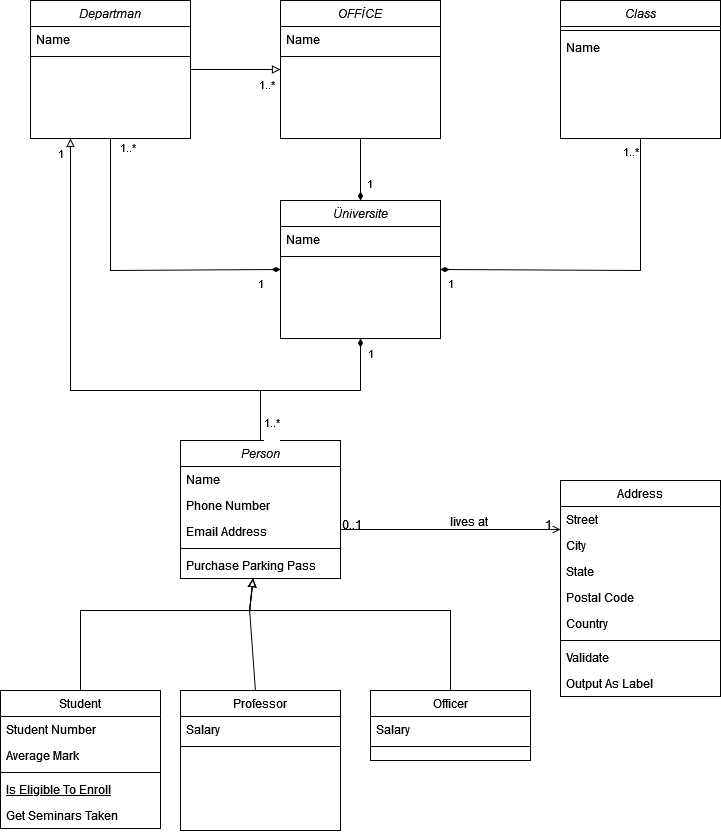

The diagram above was exported from draw.io. Its source (the exported page's mxGraphModel, read from the mxfile embedded in the PNG):
<mxGraphModel dx="1050" dy="566" grid="1" gridSize="10" guides="1" tooltips="1" connect="1" arrows="1" fold="1" page="1" pageScale="1" pageWidth="827" pageHeight="1169" math="0" shadow="0">
  <root>
    <mxCell id="WIyWlLk6GJQsqaUBKTNV-0" />
    <mxCell id="WIyWlLk6GJQsqaUBKTNV-1" parent="WIyWlLk6GJQsqaUBKTNV-0" />
    <mxCell id="Ux7OKn1ylMGvP-yAfnTh-74" style="edgeStyle=none;rounded=0;sketch=0;orthogonalLoop=1;jettySize=auto;html=1;shadow=0;endArrow=diamondThin;endFill=1;" edge="1" parent="WIyWlLk6GJQsqaUBKTNV-1" source="zkfFHV4jXpPFQw0GAbJ--0" target="Ux7OKn1ylMGvP-yAfnTh-0">
      <mxGeometry relative="1" as="geometry">
        <Array as="points">
          <mxPoint x="300" y="440" />
          <mxPoint x="400" y="440" />
        </Array>
      </mxGeometry>
    </mxCell>
    <mxCell id="Ux7OKn1ylMGvP-yAfnTh-79" style="edgeStyle=none;rounded=0;sketch=0;orthogonalLoop=1;jettySize=auto;html=1;exitX=0.5;exitY=0;exitDx=0;exitDy=0;entryX=0.25;entryY=1;entryDx=0;entryDy=0;shadow=0;endArrow=block;endFill=0;" edge="1" parent="WIyWlLk6GJQsqaUBKTNV-1" source="zkfFHV4jXpPFQw0GAbJ--0" target="Ux7OKn1ylMGvP-yAfnTh-54">
      <mxGeometry relative="1" as="geometry">
        <Array as="points">
          <mxPoint x="300" y="440" />
          <mxPoint x="110" y="440" />
        </Array>
      </mxGeometry>
    </mxCell>
    <mxCell id="zkfFHV4jXpPFQw0GAbJ--0" value="Person" style="swimlane;fontStyle=2;align=center;verticalAlign=top;childLayout=stackLayout;horizontal=1;startSize=26;horizontalStack=0;resizeParent=1;resizeLast=0;collapsible=1;marginBottom=0;rounded=0;shadow=0;strokeWidth=1;" parent="WIyWlLk6GJQsqaUBKTNV-1" vertex="1">
      <mxGeometry x="220" y="490" width="160" height="138" as="geometry">
        <mxRectangle x="220" y="490" width="160" height="26" as="alternateBounds" />
      </mxGeometry>
    </mxCell>
    <mxCell id="zkfFHV4jXpPFQw0GAbJ--1" value="Name" style="text;align=left;verticalAlign=top;spacingLeft=4;spacingRight=4;overflow=hidden;rotatable=0;points=[[0,0.5],[1,0.5]];portConstraint=eastwest;" parent="zkfFHV4jXpPFQw0GAbJ--0" vertex="1">
      <mxGeometry y="26" width="160" height="26" as="geometry" />
    </mxCell>
    <mxCell id="zkfFHV4jXpPFQw0GAbJ--2" value="Phone Number" style="text;align=left;verticalAlign=top;spacingLeft=4;spacingRight=4;overflow=hidden;rotatable=0;points=[[0,0.5],[1,0.5]];portConstraint=eastwest;rounded=0;shadow=0;html=0;" parent="zkfFHV4jXpPFQw0GAbJ--0" vertex="1">
      <mxGeometry y="52" width="160" height="26" as="geometry" />
    </mxCell>
    <mxCell id="zkfFHV4jXpPFQw0GAbJ--3" value="Email Address" style="text;align=left;verticalAlign=top;spacingLeft=4;spacingRight=4;overflow=hidden;rotatable=0;points=[[0,0.5],[1,0.5]];portConstraint=eastwest;rounded=0;shadow=0;html=0;" parent="zkfFHV4jXpPFQw0GAbJ--0" vertex="1">
      <mxGeometry y="78" width="160" height="26" as="geometry" />
    </mxCell>
    <mxCell id="zkfFHV4jXpPFQw0GAbJ--4" value="" style="line;html=1;strokeWidth=1;align=left;verticalAlign=middle;spacingTop=-1;spacingLeft=3;spacingRight=3;rotatable=0;labelPosition=right;points=[];portConstraint=eastwest;" parent="zkfFHV4jXpPFQw0GAbJ--0" vertex="1">
      <mxGeometry y="104" width="160" height="8" as="geometry" />
    </mxCell>
    <mxCell id="zkfFHV4jXpPFQw0GAbJ--5" value="Purchase Parking Pass" style="text;align=left;verticalAlign=top;spacingLeft=4;spacingRight=4;overflow=hidden;rotatable=0;points=[[0,0.5],[1,0.5]];portConstraint=eastwest;" parent="zkfFHV4jXpPFQw0GAbJ--0" vertex="1">
      <mxGeometry y="112" width="160" height="26" as="geometry" />
    </mxCell>
    <mxCell id="zkfFHV4jXpPFQw0GAbJ--6" value="Student" style="swimlane;fontStyle=0;align=center;verticalAlign=top;childLayout=stackLayout;horizontal=1;startSize=26;horizontalStack=0;resizeParent=1;resizeLast=0;collapsible=1;marginBottom=0;rounded=0;shadow=0;strokeWidth=1;" parent="WIyWlLk6GJQsqaUBKTNV-1" vertex="1">
      <mxGeometry x="40" y="740" width="160" height="138" as="geometry">
        <mxRectangle x="130" y="380" width="160" height="26" as="alternateBounds" />
      </mxGeometry>
    </mxCell>
    <mxCell id="zkfFHV4jXpPFQw0GAbJ--7" value="Student Number" style="text;align=left;verticalAlign=top;spacingLeft=4;spacingRight=4;overflow=hidden;rotatable=0;points=[[0,0.5],[1,0.5]];portConstraint=eastwest;" parent="zkfFHV4jXpPFQw0GAbJ--6" vertex="1">
      <mxGeometry y="26" width="160" height="26" as="geometry" />
    </mxCell>
    <mxCell id="zkfFHV4jXpPFQw0GAbJ--8" value="Average Mark" style="text;align=left;verticalAlign=top;spacingLeft=4;spacingRight=4;overflow=hidden;rotatable=0;points=[[0,0.5],[1,0.5]];portConstraint=eastwest;rounded=0;shadow=0;html=0;" parent="zkfFHV4jXpPFQw0GAbJ--6" vertex="1">
      <mxGeometry y="52" width="160" height="26" as="geometry" />
    </mxCell>
    <mxCell id="zkfFHV4jXpPFQw0GAbJ--9" value="" style="line;html=1;strokeWidth=1;align=left;verticalAlign=middle;spacingTop=-1;spacingLeft=3;spacingRight=3;rotatable=0;labelPosition=right;points=[];portConstraint=eastwest;" parent="zkfFHV4jXpPFQw0GAbJ--6" vertex="1">
      <mxGeometry y="78" width="160" height="8" as="geometry" />
    </mxCell>
    <mxCell id="zkfFHV4jXpPFQw0GAbJ--10" value="Is Eligible To Enroll" style="text;align=left;verticalAlign=top;spacingLeft=4;spacingRight=4;overflow=hidden;rotatable=0;points=[[0,0.5],[1,0.5]];portConstraint=eastwest;fontStyle=4" parent="zkfFHV4jXpPFQw0GAbJ--6" vertex="1">
      <mxGeometry y="86" width="160" height="26" as="geometry" />
    </mxCell>
    <mxCell id="zkfFHV4jXpPFQw0GAbJ--11" value="Get Seminars Taken" style="text;align=left;verticalAlign=top;spacingLeft=4;spacingRight=4;overflow=hidden;rotatable=0;points=[[0,0.5],[1,0.5]];portConstraint=eastwest;" parent="zkfFHV4jXpPFQw0GAbJ--6" vertex="1">
      <mxGeometry y="112" width="160" height="26" as="geometry" />
    </mxCell>
    <mxCell id="zkfFHV4jXpPFQw0GAbJ--13" value="Professor" style="swimlane;fontStyle=0;align=center;verticalAlign=top;childLayout=stackLayout;horizontal=1;startSize=26;horizontalStack=0;resizeParent=1;resizeLast=0;collapsible=1;marginBottom=0;rounded=0;shadow=0;strokeWidth=1;" parent="WIyWlLk6GJQsqaUBKTNV-1" vertex="1">
      <mxGeometry x="220" y="740" width="160" height="140" as="geometry">
        <mxRectangle x="340" y="380" width="170" height="26" as="alternateBounds" />
      </mxGeometry>
    </mxCell>
    <mxCell id="zkfFHV4jXpPFQw0GAbJ--14" value="Salary" style="text;align=left;verticalAlign=top;spacingLeft=4;spacingRight=4;overflow=hidden;rotatable=0;points=[[0,0.5],[1,0.5]];portConstraint=eastwest;" parent="zkfFHV4jXpPFQw0GAbJ--13" vertex="1">
      <mxGeometry y="26" width="160" height="26" as="geometry" />
    </mxCell>
    <mxCell id="zkfFHV4jXpPFQw0GAbJ--15" value="" style="line;html=1;strokeWidth=1;align=left;verticalAlign=middle;spacingTop=-1;spacingLeft=3;spacingRight=3;rotatable=0;labelPosition=right;points=[];portConstraint=eastwest;" parent="zkfFHV4jXpPFQw0GAbJ--13" vertex="1">
      <mxGeometry y="52" width="160" height="8" as="geometry" />
    </mxCell>
    <mxCell id="zkfFHV4jXpPFQw0GAbJ--17" value="Address" style="swimlane;fontStyle=0;align=center;verticalAlign=top;childLayout=stackLayout;horizontal=1;startSize=26;horizontalStack=0;resizeParent=1;resizeLast=0;collapsible=1;marginBottom=0;rounded=0;shadow=0;strokeWidth=1;" parent="WIyWlLk6GJQsqaUBKTNV-1" vertex="1">
      <mxGeometry x="600" y="530" width="160" height="216" as="geometry">
        <mxRectangle x="550" y="140" width="160" height="26" as="alternateBounds" />
      </mxGeometry>
    </mxCell>
    <mxCell id="zkfFHV4jXpPFQw0GAbJ--18" value="Street" style="text;align=left;verticalAlign=top;spacingLeft=4;spacingRight=4;overflow=hidden;rotatable=0;points=[[0,0.5],[1,0.5]];portConstraint=eastwest;" parent="zkfFHV4jXpPFQw0GAbJ--17" vertex="1">
      <mxGeometry y="26" width="160" height="26" as="geometry" />
    </mxCell>
    <mxCell id="zkfFHV4jXpPFQw0GAbJ--19" value="City" style="text;align=left;verticalAlign=top;spacingLeft=4;spacingRight=4;overflow=hidden;rotatable=0;points=[[0,0.5],[1,0.5]];portConstraint=eastwest;rounded=0;shadow=0;html=0;" parent="zkfFHV4jXpPFQw0GAbJ--17" vertex="1">
      <mxGeometry y="52" width="160" height="26" as="geometry" />
    </mxCell>
    <mxCell id="zkfFHV4jXpPFQw0GAbJ--20" value="State" style="text;align=left;verticalAlign=top;spacingLeft=4;spacingRight=4;overflow=hidden;rotatable=0;points=[[0,0.5],[1,0.5]];portConstraint=eastwest;rounded=0;shadow=0;html=0;" parent="zkfFHV4jXpPFQw0GAbJ--17" vertex="1">
      <mxGeometry y="78" width="160" height="26" as="geometry" />
    </mxCell>
    <mxCell id="zkfFHV4jXpPFQw0GAbJ--21" value="Postal Code" style="text;align=left;verticalAlign=top;spacingLeft=4;spacingRight=4;overflow=hidden;rotatable=0;points=[[0,0.5],[1,0.5]];portConstraint=eastwest;rounded=0;shadow=0;html=0;" parent="zkfFHV4jXpPFQw0GAbJ--17" vertex="1">
      <mxGeometry y="104" width="160" height="26" as="geometry" />
    </mxCell>
    <mxCell id="zkfFHV4jXpPFQw0GAbJ--22" value="Country" style="text;align=left;verticalAlign=top;spacingLeft=4;spacingRight=4;overflow=hidden;rotatable=0;points=[[0,0.5],[1,0.5]];portConstraint=eastwest;rounded=0;shadow=0;html=0;" parent="zkfFHV4jXpPFQw0GAbJ--17" vertex="1">
      <mxGeometry y="130" width="160" height="26" as="geometry" />
    </mxCell>
    <mxCell id="zkfFHV4jXpPFQw0GAbJ--23" value="" style="line;html=1;strokeWidth=1;align=left;verticalAlign=middle;spacingTop=-1;spacingLeft=3;spacingRight=3;rotatable=0;labelPosition=right;points=[];portConstraint=eastwest;" parent="zkfFHV4jXpPFQw0GAbJ--17" vertex="1">
      <mxGeometry y="156" width="160" height="8" as="geometry" />
    </mxCell>
    <mxCell id="zkfFHV4jXpPFQw0GAbJ--24" value="Validate" style="text;align=left;verticalAlign=top;spacingLeft=4;spacingRight=4;overflow=hidden;rotatable=0;points=[[0,0.5],[1,0.5]];portConstraint=eastwest;" parent="zkfFHV4jXpPFQw0GAbJ--17" vertex="1">
      <mxGeometry y="164" width="160" height="26" as="geometry" />
    </mxCell>
    <mxCell id="zkfFHV4jXpPFQw0GAbJ--25" value="Output As Label" style="text;align=left;verticalAlign=top;spacingLeft=4;spacingRight=4;overflow=hidden;rotatable=0;points=[[0,0.5],[1,0.5]];portConstraint=eastwest;" parent="zkfFHV4jXpPFQw0GAbJ--17" vertex="1">
      <mxGeometry y="190" width="160" height="26" as="geometry" />
    </mxCell>
    <mxCell id="zkfFHV4jXpPFQw0GAbJ--26" value="" style="endArrow=open;shadow=0;strokeWidth=1;rounded=0;endFill=1;edgeStyle=elbowEdgeStyle;elbow=vertical;" parent="WIyWlLk6GJQsqaUBKTNV-1" source="zkfFHV4jXpPFQw0GAbJ--0" target="zkfFHV4jXpPFQw0GAbJ--17" edge="1">
      <mxGeometry x="0.5" y="41" relative="1" as="geometry">
        <mxPoint x="330" y="572" as="sourcePoint" />
        <mxPoint x="490" y="572" as="targetPoint" />
        <mxPoint x="-40" y="32" as="offset" />
      </mxGeometry>
    </mxCell>
    <mxCell id="zkfFHV4jXpPFQw0GAbJ--27" value="0..1" style="resizable=0;align=left;verticalAlign=bottom;labelBackgroundColor=none;fontSize=12;" parent="zkfFHV4jXpPFQw0GAbJ--26" connectable="0" vertex="1">
      <mxGeometry x="-1" relative="1" as="geometry">
        <mxPoint y="4" as="offset" />
      </mxGeometry>
    </mxCell>
    <mxCell id="zkfFHV4jXpPFQw0GAbJ--28" value="1" style="resizable=0;align=right;verticalAlign=bottom;labelBackgroundColor=none;fontSize=12;" parent="zkfFHV4jXpPFQw0GAbJ--26" connectable="0" vertex="1">
      <mxGeometry x="1" relative="1" as="geometry">
        <mxPoint x="-7" y="4" as="offset" />
      </mxGeometry>
    </mxCell>
    <mxCell id="zkfFHV4jXpPFQw0GAbJ--29" value="lives at" style="text;html=1;resizable=0;points=[];;align=center;verticalAlign=middle;labelBackgroundColor=none;rounded=0;shadow=0;strokeWidth=1;fontSize=12;" parent="zkfFHV4jXpPFQw0GAbJ--26" vertex="1" connectable="0">
      <mxGeometry x="0.5" y="49" relative="1" as="geometry">
        <mxPoint x="-38" y="40" as="offset" />
      </mxGeometry>
    </mxCell>
    <mxCell id="Ux7OKn1ylMGvP-yAfnTh-0" value="Üniversite&#10;" style="swimlane;fontStyle=2;align=center;verticalAlign=top;childLayout=stackLayout;horizontal=1;startSize=26;horizontalStack=0;resizeParent=1;resizeLast=0;collapsible=1;marginBottom=0;rounded=0;shadow=0;strokeWidth=1;" vertex="1" parent="WIyWlLk6GJQsqaUBKTNV-1">
      <mxGeometry x="320" y="250" width="160" height="138" as="geometry">
        <mxRectangle x="230" y="140" width="160" height="26" as="alternateBounds" />
      </mxGeometry>
    </mxCell>
    <mxCell id="Ux7OKn1ylMGvP-yAfnTh-1" value="Name" style="text;align=left;verticalAlign=top;spacingLeft=4;spacingRight=4;overflow=hidden;rotatable=0;points=[[0,0.5],[1,0.5]];portConstraint=eastwest;" vertex="1" parent="Ux7OKn1ylMGvP-yAfnTh-0">
      <mxGeometry y="26" width="160" height="26" as="geometry" />
    </mxCell>
    <mxCell id="Ux7OKn1ylMGvP-yAfnTh-4" value="" style="line;html=1;strokeWidth=1;align=left;verticalAlign=middle;spacingTop=-1;spacingLeft=3;spacingRight=3;rotatable=0;labelPosition=right;points=[];portConstraint=eastwest;" vertex="1" parent="Ux7OKn1ylMGvP-yAfnTh-0">
      <mxGeometry y="52" width="160" height="8" as="geometry" />
    </mxCell>
    <mxCell id="Ux7OKn1ylMGvP-yAfnTh-6" value="Officer" style="swimlane;fontStyle=0;align=center;verticalAlign=top;childLayout=stackLayout;horizontal=1;startSize=26;horizontalStack=0;resizeParent=1;resizeLast=0;collapsible=1;marginBottom=0;rounded=0;shadow=0;strokeWidth=1;" vertex="1" parent="WIyWlLk6GJQsqaUBKTNV-1">
      <mxGeometry x="410" y="740" width="160" height="70" as="geometry">
        <mxRectangle x="340" y="380" width="170" height="26" as="alternateBounds" />
      </mxGeometry>
    </mxCell>
    <mxCell id="Ux7OKn1ylMGvP-yAfnTh-7" value="Salary" style="text;align=left;verticalAlign=top;spacingLeft=4;spacingRight=4;overflow=hidden;rotatable=0;points=[[0,0.5],[1,0.5]];portConstraint=eastwest;" vertex="1" parent="Ux7OKn1ylMGvP-yAfnTh-6">
      <mxGeometry y="26" width="160" height="26" as="geometry" />
    </mxCell>
    <mxCell id="Ux7OKn1ylMGvP-yAfnTh-8" value="" style="line;html=1;strokeWidth=1;align=left;verticalAlign=middle;spacingTop=-1;spacingLeft=3;spacingRight=3;rotatable=0;labelPosition=right;points=[];portConstraint=eastwest;" vertex="1" parent="Ux7OKn1ylMGvP-yAfnTh-6">
      <mxGeometry y="52" width="160" height="8" as="geometry" />
    </mxCell>
    <mxCell id="Ux7OKn1ylMGvP-yAfnTh-19" value="" style="group" vertex="1" connectable="0" parent="WIyWlLk6GJQsqaUBKTNV-1">
      <mxGeometry x="120" y="660" width="370" height="20" as="geometry" />
    </mxCell>
    <mxCell id="Ux7OKn1ylMGvP-yAfnTh-14" style="edgeStyle=none;rounded=0;orthogonalLoop=1;jettySize=auto;html=1;exitX=0.5;exitY=0;exitDx=0;exitDy=0;endArrow=block;endFill=0;shadow=0;" edge="1" parent="Ux7OKn1ylMGvP-yAfnTh-19" source="zkfFHV4jXpPFQw0GAbJ--6" target="zkfFHV4jXpPFQw0GAbJ--0">
      <mxGeometry relative="1" as="geometry">
        <mxPoint as="targetPoint" />
        <Array as="points">
          <mxPoint />
          <mxPoint x="169.1428571428571" />
        </Array>
      </mxGeometry>
    </mxCell>
    <mxCell id="Ux7OKn1ylMGvP-yAfnTh-15" style="edgeStyle=none;rounded=0;orthogonalLoop=1;jettySize=auto;html=1;endArrow=block;endFill=0;shadow=0;" edge="1" parent="Ux7OKn1ylMGvP-yAfnTh-19" source="zkfFHV4jXpPFQw0GAbJ--13" target="zkfFHV4jXpPFQw0GAbJ--0">
      <mxGeometry relative="1" as="geometry">
        <mxPoint x="179.71428571428567" as="targetPoint" />
        <Array as="points">
          <mxPoint x="169.1428571428571" />
        </Array>
      </mxGeometry>
    </mxCell>
    <mxCell id="Ux7OKn1ylMGvP-yAfnTh-16" style="edgeStyle=none;rounded=0;orthogonalLoop=1;jettySize=auto;html=1;endArrow=block;endFill=0;shadow=0;" edge="1" parent="Ux7OKn1ylMGvP-yAfnTh-19" source="Ux7OKn1ylMGvP-yAfnTh-6" target="zkfFHV4jXpPFQw0GAbJ--0">
      <mxGeometry relative="1" as="geometry">
        <mxPoint x="369.9999999999999" as="targetPoint" />
        <Array as="points">
          <mxPoint x="369.9999999999999" />
          <mxPoint x="169.1428571428571" />
        </Array>
      </mxGeometry>
    </mxCell>
    <mxCell id="Ux7OKn1ylMGvP-yAfnTh-77" style="edgeStyle=none;rounded=0;sketch=0;orthogonalLoop=1;jettySize=auto;html=1;exitX=0.5;exitY=1;exitDx=0;exitDy=0;entryX=0;entryY=0.5;entryDx=0;entryDy=0;shadow=0;endArrow=diamondThin;endFill=1;" edge="1" parent="WIyWlLk6GJQsqaUBKTNV-1" source="Ux7OKn1ylMGvP-yAfnTh-54" target="Ux7OKn1ylMGvP-yAfnTh-0">
      <mxGeometry relative="1" as="geometry">
        <Array as="points">
          <mxPoint x="150" y="320" />
        </Array>
      </mxGeometry>
    </mxCell>
    <mxCell id="Ux7OKn1ylMGvP-yAfnTh-54" value="Departman" style="swimlane;fontStyle=2;align=center;verticalAlign=top;childLayout=stackLayout;horizontal=1;startSize=26;horizontalStack=0;resizeParent=1;resizeLast=0;collapsible=1;marginBottom=0;rounded=0;shadow=0;strokeWidth=1;" vertex="1" parent="WIyWlLk6GJQsqaUBKTNV-1">
      <mxGeometry x="70" y="50" width="160" height="138" as="geometry">
        <mxRectangle x="220" y="490" width="160" height="26" as="alternateBounds" />
      </mxGeometry>
    </mxCell>
    <mxCell id="Ux7OKn1ylMGvP-yAfnTh-55" value="Name" style="text;align=left;verticalAlign=top;spacingLeft=4;spacingRight=4;overflow=hidden;rotatable=0;points=[[0,0.5],[1,0.5]];portConstraint=eastwest;" vertex="1" parent="Ux7OKn1ylMGvP-yAfnTh-54">
      <mxGeometry y="26" width="160" height="26" as="geometry" />
    </mxCell>
    <mxCell id="Ux7OKn1ylMGvP-yAfnTh-58" value="" style="line;html=1;strokeWidth=1;align=left;verticalAlign=middle;spacingTop=-1;spacingLeft=3;spacingRight=3;rotatable=0;labelPosition=right;points=[];portConstraint=eastwest;" vertex="1" parent="Ux7OKn1ylMGvP-yAfnTh-54">
      <mxGeometry y="52" width="160" height="8" as="geometry" />
    </mxCell>
    <mxCell id="Ux7OKn1ylMGvP-yAfnTh-75" style="edgeStyle=none;rounded=0;sketch=0;orthogonalLoop=1;jettySize=auto;html=1;exitX=0.5;exitY=1;exitDx=0;exitDy=0;entryX=0.5;entryY=0;entryDx=0;entryDy=0;shadow=0;endArrow=diamondThin;endFill=1;" edge="1" parent="WIyWlLk6GJQsqaUBKTNV-1" source="Ux7OKn1ylMGvP-yAfnTh-60" target="Ux7OKn1ylMGvP-yAfnTh-0">
      <mxGeometry relative="1" as="geometry" />
    </mxCell>
    <mxCell id="Ux7OKn1ylMGvP-yAfnTh-60" value="OFFİCE" style="swimlane;fontStyle=2;align=center;verticalAlign=top;childLayout=stackLayout;horizontal=1;startSize=26;horizontalStack=0;resizeParent=1;resizeLast=0;collapsible=1;marginBottom=0;rounded=0;shadow=0;strokeWidth=1;" vertex="1" parent="WIyWlLk6GJQsqaUBKTNV-1">
      <mxGeometry x="320" y="50" width="160" height="138" as="geometry">
        <mxRectangle x="220" y="490" width="160" height="26" as="alternateBounds" />
      </mxGeometry>
    </mxCell>
    <mxCell id="Ux7OKn1ylMGvP-yAfnTh-61" value="Name" style="text;align=left;verticalAlign=top;spacingLeft=4;spacingRight=4;overflow=hidden;rotatable=0;points=[[0,0.5],[1,0.5]];portConstraint=eastwest;" vertex="1" parent="Ux7OKn1ylMGvP-yAfnTh-60">
      <mxGeometry y="26" width="160" height="26" as="geometry" />
    </mxCell>
    <mxCell id="Ux7OKn1ylMGvP-yAfnTh-64" value="" style="line;html=1;strokeWidth=1;align=left;verticalAlign=middle;spacingTop=-1;spacingLeft=3;spacingRight=3;rotatable=0;labelPosition=right;points=[];portConstraint=eastwest;" vertex="1" parent="Ux7OKn1ylMGvP-yAfnTh-60">
      <mxGeometry y="52" width="160" height="8" as="geometry" />
    </mxCell>
    <mxCell id="Ux7OKn1ylMGvP-yAfnTh-78" style="edgeStyle=none;rounded=0;sketch=0;orthogonalLoop=1;jettySize=auto;html=1;exitX=0.5;exitY=1;exitDx=0;exitDy=0;entryX=1;entryY=0.5;entryDx=0;entryDy=0;shadow=0;endArrow=diamondThin;endFill=1;" edge="1" parent="WIyWlLk6GJQsqaUBKTNV-1" source="Ux7OKn1ylMGvP-yAfnTh-66" target="Ux7OKn1ylMGvP-yAfnTh-0">
      <mxGeometry relative="1" as="geometry">
        <Array as="points">
          <mxPoint x="680" y="320" />
        </Array>
      </mxGeometry>
    </mxCell>
    <mxCell id="Ux7OKn1ylMGvP-yAfnTh-66" value="Class&#10;" style="swimlane;fontStyle=2;align=center;verticalAlign=top;childLayout=stackLayout;horizontal=1;startSize=26;horizontalStack=0;resizeParent=1;resizeLast=0;collapsible=1;marginBottom=0;rounded=0;shadow=0;strokeWidth=1;" vertex="1" parent="WIyWlLk6GJQsqaUBKTNV-1">
      <mxGeometry x="600" y="50" width="160" height="138" as="geometry">
        <mxRectangle x="220" y="490" width="160" height="26" as="alternateBounds" />
      </mxGeometry>
    </mxCell>
    <mxCell id="Ux7OKn1ylMGvP-yAfnTh-70" value="" style="line;html=1;strokeWidth=1;align=left;verticalAlign=middle;spacingTop=-1;spacingLeft=3;spacingRight=3;rotatable=0;labelPosition=right;points=[];portConstraint=eastwest;" vertex="1" parent="Ux7OKn1ylMGvP-yAfnTh-66">
      <mxGeometry y="26" width="160" height="8" as="geometry" />
    </mxCell>
    <mxCell id="Ux7OKn1ylMGvP-yAfnTh-67" value="Name" style="text;align=left;verticalAlign=top;spacingLeft=4;spacingRight=4;overflow=hidden;rotatable=0;points=[[0,0.5],[1,0.5]];portConstraint=eastwest;" vertex="1" parent="Ux7OKn1ylMGvP-yAfnTh-66">
      <mxGeometry y="34" width="160" height="26" as="geometry" />
    </mxCell>
    <mxCell id="Ux7OKn1ylMGvP-yAfnTh-73" style="edgeStyle=none;rounded=0;sketch=0;orthogonalLoop=1;jettySize=auto;html=1;exitX=1;exitY=0.5;exitDx=0;exitDy=0;entryX=0;entryY=0.5;entryDx=0;entryDy=0;shadow=0;endArrow=block;endFill=0;" edge="1" parent="WIyWlLk6GJQsqaUBKTNV-1" source="Ux7OKn1ylMGvP-yAfnTh-54" target="Ux7OKn1ylMGvP-yAfnTh-60">
      <mxGeometry relative="1" as="geometry" />
    </mxCell>
    <mxCell id="Ux7OKn1ylMGvP-yAfnTh-82" value="&lt;div&gt;1..*&lt;/div&gt;&lt;div&gt;&lt;br&gt;&lt;/div&gt;" style="edgeLabel;html=1;align=center;verticalAlign=middle;resizable=0;points=[];" vertex="1" connectable="0" parent="Ux7OKn1ylMGvP-yAfnTh-73">
      <mxGeometry x="0.6889" y="1" relative="1" as="geometry">
        <mxPoint x="-1" y="22" as="offset" />
      </mxGeometry>
    </mxCell>
    <mxCell id="Ux7OKn1ylMGvP-yAfnTh-83" value="&lt;div&gt;1..*&lt;/div&gt;&lt;div&gt;&lt;br&gt;&lt;/div&gt;" style="edgeLabel;html=1;align=center;verticalAlign=middle;resizable=0;points=[];" vertex="1" connectable="0" parent="WIyWlLk6GJQsqaUBKTNV-1">
      <mxGeometry x="720" y="210" as="geometry">
        <mxPoint x="-51" y="-3" as="offset" />
      </mxGeometry>
    </mxCell>
    <mxCell id="Ux7OKn1ylMGvP-yAfnTh-84" value="1" style="edgeLabel;html=1;align=center;verticalAlign=middle;resizable=0;points=[];" vertex="1" connectable="0" parent="WIyWlLk6GJQsqaUBKTNV-1">
      <mxGeometry x="230" y="330" as="geometry">
        <mxPoint x="179" y="72" as="offset" />
      </mxGeometry>
    </mxCell>
    <mxCell id="Ux7OKn1ylMGvP-yAfnTh-85" value="&lt;div&gt;1..*&lt;/div&gt;&lt;div&gt;&lt;br&gt;&lt;/div&gt;" style="edgeLabel;html=1;align=center;verticalAlign=middle;resizable=0;points=[];" vertex="1" connectable="0" parent="WIyWlLk6GJQsqaUBKTNV-1">
      <mxGeometry x="240" y="160" as="geometry">
        <mxPoint x="-74" y="43" as="offset" />
      </mxGeometry>
    </mxCell>
    <mxCell id="Ux7OKn1ylMGvP-yAfnTh-86" value="1" style="edgeLabel;html=1;align=center;verticalAlign=middle;resizable=0;points=[];" vertex="1" connectable="0" parent="WIyWlLk6GJQsqaUBKTNV-1">
      <mxGeometry x="310" y="260" as="geometry">
        <mxPoint x="179" y="72" as="offset" />
      </mxGeometry>
    </mxCell>
    <mxCell id="Ux7OKn1ylMGvP-yAfnTh-87" value="1" style="edgeLabel;html=1;align=center;verticalAlign=middle;resizable=0;points=[];" vertex="1" connectable="0" parent="WIyWlLk6GJQsqaUBKTNV-1">
      <mxGeometry x="150" y="160" width="160" as="geometry">
        <mxPoint x="179" y="72" as="offset" />
      </mxGeometry>
    </mxCell>
    <mxCell id="Ux7OKn1ylMGvP-yAfnTh-88" value="1" style="edgeLabel;html=1;align=center;verticalAlign=middle;resizable=0;points=[];" vertex="1" connectable="0" parent="WIyWlLk6GJQsqaUBKTNV-1">
      <mxGeometry x="120" y="260" as="geometry">
        <mxPoint x="179" y="72" as="offset" />
      </mxGeometry>
    </mxCell>
    <mxCell id="Ux7OKn1ylMGvP-yAfnTh-89" value="1" style="edgeLabel;html=1;align=center;verticalAlign=middle;resizable=0;points=[];" vertex="1" connectable="0" parent="WIyWlLk6GJQsqaUBKTNV-1">
      <mxGeometry x="-80" y="130" as="geometry">
        <mxPoint x="179" y="72" as="offset" />
      </mxGeometry>
    </mxCell>
    <mxCell id="Ux7OKn1ylMGvP-yAfnTh-91" value="&lt;div&gt;1..*&lt;/div&gt;&lt;div&gt;&lt;br&gt;&lt;/div&gt;" style="edgeLabel;html=1;align=center;verticalAlign=middle;resizable=0;points=[];" vertex="1" connectable="0" parent="WIyWlLk6GJQsqaUBKTNV-1">
      <mxGeometry x="315" y="150" as="geometry">
        <mxPoint x="-5" y="328" as="offset" />
      </mxGeometry>
    </mxCell>
  </root>
</mxGraphModel>